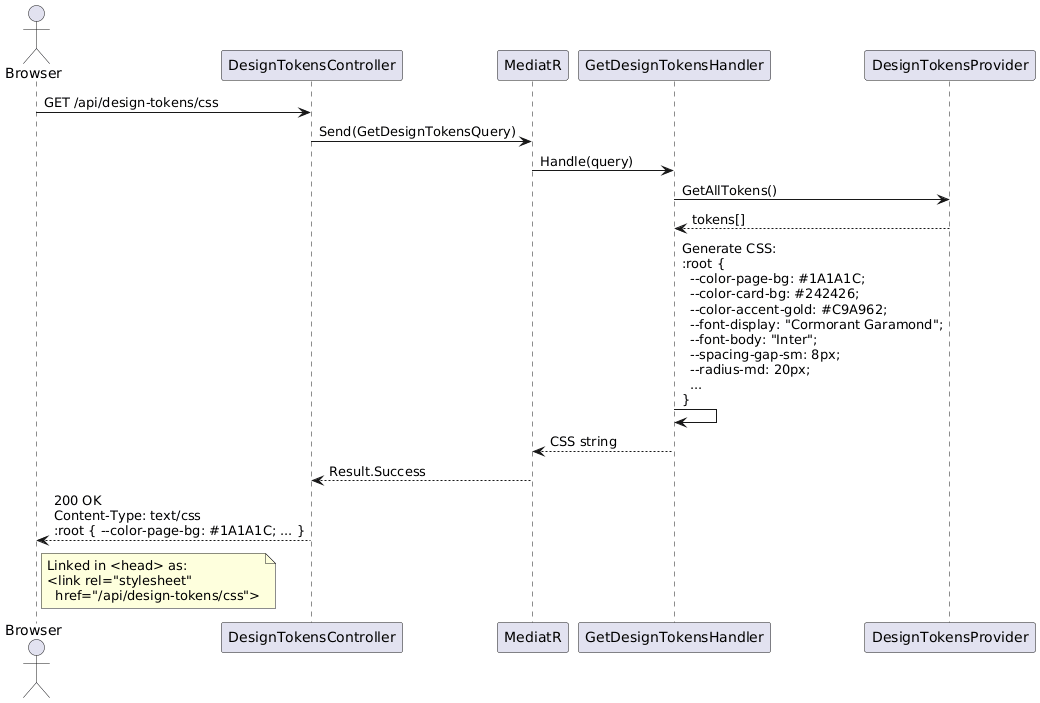

The diagram above was rendered by PlantUML. Its source (embedded in the PNG):
@startuml
actor Browser as B
participant "DesignTokensController" as DTC
participant "MediatR" as M
participant "GetDesignTokensHandler" as H
participant "DesignTokensProvider" as TP

B -> DTC : GET /api/design-tokens/css
DTC -> M : Send(GetDesignTokensQuery)
M -> H : Handle(query)
H -> TP : GetAllTokens()
TP --> H : tokens[]

H -> H : Generate CSS:\n:root {\n  --color-page-bg: #1A1A1C;\n  --color-card-bg: #242426;\n  --color-accent-gold: #C9A962;\n  --font-display: "Cormorant Garamond";\n  --font-body: "Inter";\n  --spacing-gap-sm: 8px;\n  --radius-md: 20px;\n  ...\n}

H --> M : CSS string
M --> DTC : Result.Success
DTC --> B : 200 OK\nContent-Type: text/css\n:root { --color-page-bg: #1A1A1C; ... }

note right of B
  Linked in <head> as:
  <link rel="stylesheet"
    href="/api/design-tokens/css">
end note
@enduml